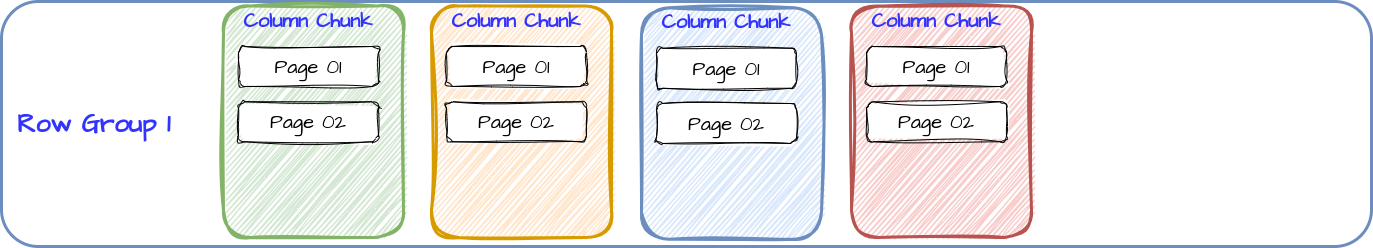

The diagram above was exported from draw.io. Its source (the exported page's mxGraphModel, read from the mxfile embedded in the PNG):
<mxGraphModel dx="2284" dy="843" grid="1" gridSize="10" guides="1" tooltips="1" connect="1" arrows="1" fold="1" page="1" pageScale="1" pageWidth="850" pageHeight="1100" math="0" shadow="0">
  <root>
    <mxCell id="x7Am0IBsSGyCaMJW1WWi-0" />
    <mxCell id="x7Am0IBsSGyCaMJW1WWi-1" parent="x7Am0IBsSGyCaMJW1WWi-0" />
    <mxCell id="x7Am0IBsSGyCaMJW1WWi-3" value="Row Group 1" style="rounded=1;whiteSpace=wrap;html=1;hachureGap=4;fontFamily=Architects Daughter;fontSource=https%3A%2F%2Ffonts.googleapis.com%2Fcss%3Ffamily%3DArchitects%2BDaughter;fontSize=26;fillColor=none;strokeColor=#6c8ebf;strokeWidth=3;align=left;spacingRight=5;spacingLeft=14;fontColor=#3333FF;fontStyle=1" vertex="1" parent="x7Am0IBsSGyCaMJW1WWi-1">
      <mxGeometry x="-160" y="165" width="1370" height="245" as="geometry" />
    </mxCell>
    <mxCell id="x7Am0IBsSGyCaMJW1WWi-4" value="" style="rounded=1;whiteSpace=wrap;html=1;hachureGap=4;fontFamily=Architects Daughter;fontSource=https%3A%2F%2Ffonts.googleapis.com%2Fcss%3Ffamily%3DArchitects%2BDaughter;fontSize=30;fillColor=#d5e8d4;strokeColor=#82b366;strokeWidth=3;align=center;spacingRight=5;spacingLeft=14;fillStyle=hatch;sketch=1;curveFitting=1;jiggle=2;fontStyle=1;fontColor=#3333FF;" vertex="1" parent="x7Am0IBsSGyCaMJW1WWi-1">
      <mxGeometry x="62" y="169.5" width="180" height="231.5" as="geometry" />
    </mxCell>
    <mxCell id="A08vCEJwKXdegoiXbxFo-1" value="Column Chunk" style="text;html=1;strokeColor=none;fillColor=none;align=center;verticalAlign=middle;whiteSpace=wrap;rounded=0;fontSize=20;fontFamily=Architects Daughter;fontColor=#3333FF;fontStyle=1" vertex="1" parent="x7Am0IBsSGyCaMJW1WWi-1">
      <mxGeometry x="52" y="168.5" width="190" height="30" as="geometry" />
    </mxCell>
    <mxCell id="A08vCEJwKXdegoiXbxFo-2" value="Page 01" style="rounded=1;whiteSpace=wrap;html=1;sketch=1;hachureGap=4;jiggle=2;curveFitting=1;fontFamily=Architects Daughter;fontSource=https%3A%2F%2Ffonts.googleapis.com%2Fcss%3Ffamily%3DArchitects%2BDaughter;fontSize=20;" vertex="1" parent="x7Am0IBsSGyCaMJW1WWi-1">
      <mxGeometry x="77" y="210" width="140" height="40" as="geometry" />
    </mxCell>
    <mxCell id="A08vCEJwKXdegoiXbxFo-3" value="Page 02" style="rounded=1;whiteSpace=wrap;html=1;sketch=1;hachureGap=4;jiggle=2;curveFitting=1;fontFamily=Architects Daughter;fontSource=https%3A%2F%2Ffonts.googleapis.com%2Fcss%3Ffamily%3DArchitects%2BDaughter;fontSize=20;" vertex="1" parent="x7Am0IBsSGyCaMJW1WWi-1">
      <mxGeometry x="77" y="265.25" width="140" height="40" as="geometry" />
    </mxCell>
    <mxCell id="A08vCEJwKXdegoiXbxFo-4" value="" style="rounded=1;whiteSpace=wrap;html=1;hachureGap=4;fontFamily=Architects Daughter;fontSource=https%3A%2F%2Ffonts.googleapis.com%2Fcss%3Ffamily%3DArchitects%2BDaughter;fontSize=30;fillColor=#ffe6cc;strokeColor=#d79b00;strokeWidth=3;align=center;spacingRight=5;spacingLeft=14;fillStyle=hatch;sketch=1;curveFitting=1;jiggle=2;fontStyle=1;" vertex="1" parent="x7Am0IBsSGyCaMJW1WWi-1">
      <mxGeometry x="270" y="169.5" width="180" height="231.5" as="geometry" />
    </mxCell>
    <mxCell id="A08vCEJwKXdegoiXbxFo-5" value="Column Chunk" style="text;html=1;strokeColor=none;fillColor=none;align=center;verticalAlign=middle;whiteSpace=wrap;rounded=0;fontSize=20;fontFamily=Architects Daughter;fontColor=#3333FF;fontStyle=1" vertex="1" parent="x7Am0IBsSGyCaMJW1WWi-1">
      <mxGeometry x="260" y="168.5" width="190" height="30" as="geometry" />
    </mxCell>
    <mxCell id="A08vCEJwKXdegoiXbxFo-6" value="Page 01" style="rounded=1;whiteSpace=wrap;html=1;sketch=1;hachureGap=4;jiggle=2;curveFitting=1;fontFamily=Architects Daughter;fontSource=https%3A%2F%2Ffonts.googleapis.com%2Fcss%3Ffamily%3DArchitects%2BDaughter;fontSize=20;" vertex="1" parent="x7Am0IBsSGyCaMJW1WWi-1">
      <mxGeometry x="285" y="210" width="140" height="40" as="geometry" />
    </mxCell>
    <mxCell id="A08vCEJwKXdegoiXbxFo-7" value="Page 02" style="rounded=1;whiteSpace=wrap;html=1;sketch=1;hachureGap=4;jiggle=2;curveFitting=1;fontFamily=Architects Daughter;fontSource=https%3A%2F%2Ffonts.googleapis.com%2Fcss%3Ffamily%3DArchitects%2BDaughter;fontSize=20;" vertex="1" parent="x7Am0IBsSGyCaMJW1WWi-1">
      <mxGeometry x="285" y="265.25" width="140" height="40" as="geometry" />
    </mxCell>
    <mxCell id="A08vCEJwKXdegoiXbxFo-8" value="" style="rounded=1;whiteSpace=wrap;html=1;hachureGap=4;fontFamily=Architects Daughter;fontSource=https%3A%2F%2Ffonts.googleapis.com%2Fcss%3Ffamily%3DArchitects%2BDaughter;fontSize=30;fillColor=#dae8fc;strokeColor=#6c8ebf;strokeWidth=3;align=center;spacingRight=5;spacingLeft=14;fillStyle=hatch;sketch=1;curveFitting=1;jiggle=2;fontStyle=1;" vertex="1" parent="x7Am0IBsSGyCaMJW1WWi-1">
      <mxGeometry x="480" y="171.25" width="180" height="231.5" as="geometry" />
    </mxCell>
    <mxCell id="A08vCEJwKXdegoiXbxFo-9" value="Column Chunk" style="text;html=1;strokeColor=none;fillColor=none;align=center;verticalAlign=middle;whiteSpace=wrap;rounded=0;fontSize=20;fontFamily=Architects Daughter;fontColor=#3333FF;fontStyle=1" vertex="1" parent="x7Am0IBsSGyCaMJW1WWi-1">
      <mxGeometry x="470" y="170.25" width="190" height="30" as="geometry" />
    </mxCell>
    <mxCell id="A08vCEJwKXdegoiXbxFo-10" value="Page 01" style="rounded=1;whiteSpace=wrap;html=1;sketch=1;hachureGap=4;jiggle=2;curveFitting=1;fontFamily=Architects Daughter;fontSource=https%3A%2F%2Ffonts.googleapis.com%2Fcss%3Ffamily%3DArchitects%2BDaughter;fontSize=20;" vertex="1" parent="x7Am0IBsSGyCaMJW1WWi-1">
      <mxGeometry x="495" y="211.75" width="140" height="40" as="geometry" />
    </mxCell>
    <mxCell id="A08vCEJwKXdegoiXbxFo-11" value="Page 02" style="rounded=1;whiteSpace=wrap;html=1;sketch=1;hachureGap=4;jiggle=2;curveFitting=1;fontFamily=Architects Daughter;fontSource=https%3A%2F%2Ffonts.googleapis.com%2Fcss%3Ffamily%3DArchitects%2BDaughter;fontSize=20;" vertex="1" parent="x7Am0IBsSGyCaMJW1WWi-1">
      <mxGeometry x="495" y="267" width="140" height="40" as="geometry" />
    </mxCell>
    <mxCell id="A08vCEJwKXdegoiXbxFo-12" value="" style="rounded=1;whiteSpace=wrap;html=1;hachureGap=4;fontFamily=Architects Daughter;fontSource=https%3A%2F%2Ffonts.googleapis.com%2Fcss%3Ffamily%3DArchitects%2BDaughter;fontSize=30;fillColor=#f8cecc;strokeColor=#b85450;strokeWidth=3;align=center;spacingRight=5;spacingLeft=14;fillStyle=hatch;sketch=1;curveFitting=1;jiggle=2;fontStyle=1;" vertex="1" parent="x7Am0IBsSGyCaMJW1WWi-1">
      <mxGeometry x="690" y="169.5" width="180" height="231.5" as="geometry" />
    </mxCell>
    <mxCell id="A08vCEJwKXdegoiXbxFo-13" value="Column Chunk" style="text;html=1;strokeColor=none;fillColor=none;align=center;verticalAlign=middle;whiteSpace=wrap;rounded=0;fontSize=20;fontFamily=Architects Daughter;fontColor=#3333FF;fontStyle=1" vertex="1" parent="x7Am0IBsSGyCaMJW1WWi-1">
      <mxGeometry x="680" y="168.5" width="190" height="30" as="geometry" />
    </mxCell>
    <mxCell id="A08vCEJwKXdegoiXbxFo-14" value="Page 01" style="rounded=1;whiteSpace=wrap;html=1;sketch=1;hachureGap=4;jiggle=2;curveFitting=1;fontFamily=Architects Daughter;fontSource=https%3A%2F%2Ffonts.googleapis.com%2Fcss%3Ffamily%3DArchitects%2BDaughter;fontSize=20;" vertex="1" parent="x7Am0IBsSGyCaMJW1WWi-1">
      <mxGeometry x="705" y="210" width="140" height="40" as="geometry" />
    </mxCell>
    <mxCell id="A08vCEJwKXdegoiXbxFo-15" value="Page 02" style="rounded=1;whiteSpace=wrap;html=1;sketch=1;hachureGap=4;jiggle=2;curveFitting=1;fontFamily=Architects Daughter;fontSource=https%3A%2F%2Ffonts.googleapis.com%2Fcss%3Ffamily%3DArchitects%2BDaughter;fontSize=20;" vertex="1" parent="x7Am0IBsSGyCaMJW1WWi-1">
      <mxGeometry x="705" y="265.25" width="140" height="40" as="geometry" />
    </mxCell>
  </root>
</mxGraphModel>